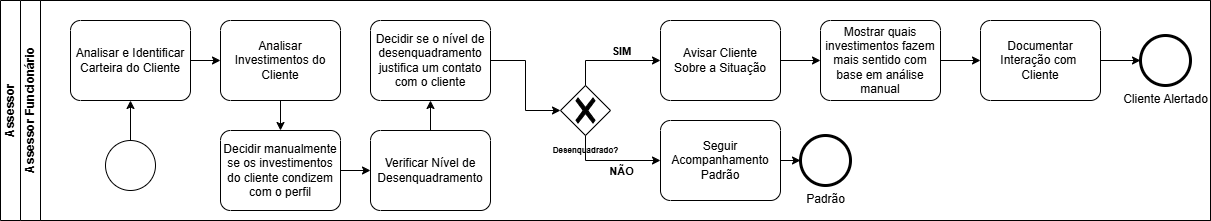

The diagram above was exported from draw.io. Its source (the exported page's mxGraphModel, read from the mxfile embedded in the PNG):
<mxGraphModel dx="1281" dy="1736" grid="1" gridSize="10" guides="1" tooltips="1" connect="1" arrows="1" fold="1" page="1" pageScale="1" pageWidth="827" pageHeight="1169" math="0" shadow="0">
  <root>
    <mxCell id="0" />
    <mxCell id="1" parent="0" />
    <mxCell id="5u_9RfeRIYiSLf4A8QZ_-9" value="Assessor" style="swimlane;html=1;childLayout=stackLayout;resizeParent=1;resizeParentMax=0;horizontal=0;startSize=20;horizontalStack=0;whiteSpace=wrap;" parent="1" vertex="1">
      <mxGeometry x="180" y="-190" width="1210" height="220" as="geometry" />
    </mxCell>
    <mxCell id="5u_9RfeRIYiSLf4A8QZ_-12" value="Assessor&amp;nbsp;Funcionário" style="swimlane;html=1;startSize=20;horizontal=0;" parent="5u_9RfeRIYiSLf4A8QZ_-9" vertex="1">
      <mxGeometry x="20" width="1190" height="220" as="geometry" />
    </mxCell>
    <mxCell id="wj89kcc6tYjqF0ZF5Emb-1" value="" style="points=[[0.145,0.145,0],[0.5,0,0],[0.855,0.145,0],[1,0.5,0],[0.855,0.855,0],[0.5,1,0],[0.145,0.855,0],[0,0.5,0]];shape=mxgraph.bpmn.event;html=1;verticalLabelPosition=bottom;labelBackgroundColor=#ffffff;verticalAlign=top;align=center;perimeter=ellipsePerimeter;outlineConnect=0;aspect=fixed;outline=standard;symbol=general;" vertex="1" parent="5u_9RfeRIYiSLf4A8QZ_-12">
      <mxGeometry x="85" y="140" width="50" height="50" as="geometry" />
    </mxCell>
    <mxCell id="5u_9RfeRIYiSLf4A8QZ_-182" value="Analisar e Identificar Carteira do Cliente" style="points=[[0.25,0,0],[0.5,0,0],[0.75,0,0],[1,0.25,0],[1,0.5,0],[1,0.75,0],[0.75,1,0],[0.5,1,0],[0.25,1,0],[0,0.75,0],[0,0.5,0],[0,0.25,0]];shape=mxgraph.bpmn.task2;whiteSpace=wrap;rectStyle=rounded;size=10;html=1;container=1;expand=0;collapsible=0;taskMarker=abstract;" parent="5u_9RfeRIYiSLf4A8QZ_-12" vertex="1">
      <mxGeometry x="50" y="20" width="120" height="80" as="geometry" />
    </mxCell>
    <mxCell id="5u_9RfeRIYiSLf4A8QZ_-193" value="Verificar Nível de Desenquadramento" style="points=[[0.25,0,0],[0.5,0,0],[0.75,0,0],[1,0.25,0],[1,0.5,0],[1,0.75,0],[0.75,1,0],[0.5,1,0],[0.25,1,0],[0,0.75,0],[0,0.5,0],[0,0.25,0]];shape=mxgraph.bpmn.task2;whiteSpace=wrap;rectStyle=rounded;size=10;html=1;container=1;expand=0;collapsible=0;taskMarker=abstract;" parent="5u_9RfeRIYiSLf4A8QZ_-12" vertex="1">
      <mxGeometry x="350" y="130" width="120" height="80" as="geometry" />
    </mxCell>
    <mxCell id="5u_9RfeRIYiSLf4A8QZ_-195" value="Avisar Cliente&lt;div&gt;Sobre a Situação&lt;/div&gt;" style="points=[[0.25,0,0],[0.5,0,0],[0.75,0,0],[1,0.25,0],[1,0.5,0],[1,0.75,0],[0.75,1,0],[0.5,1,0],[0.25,1,0],[0,0.75,0],[0,0.5,0],[0,0.25,0]];shape=mxgraph.bpmn.task2;whiteSpace=wrap;rectStyle=rounded;size=10;html=1;container=1;expand=0;collapsible=0;taskMarker=abstract;" parent="5u_9RfeRIYiSLf4A8QZ_-12" vertex="1">
      <mxGeometry x="640" y="20" width="120" height="80" as="geometry" />
    </mxCell>
    <mxCell id="5u_9RfeRIYiSLf4A8QZ_-205" style="edgeStyle=orthogonalEdgeStyle;rounded=0;orthogonalLoop=1;jettySize=auto;html=1;exitX=1;exitY=0.5;exitDx=0;exitDy=0;exitPerimeter=0;" parent="5u_9RfeRIYiSLf4A8QZ_-12" source="5u_9RfeRIYiSLf4A8QZ_-196" target="5u_9RfeRIYiSLf4A8QZ_-204" edge="1">
      <mxGeometry relative="1" as="geometry" />
    </mxCell>
    <mxCell id="5u_9RfeRIYiSLf4A8QZ_-196" value="Seguir Acompanhamento Padrão" style="points=[[0.25,0,0],[0.5,0,0],[0.75,0,0],[1,0.25,0],[1,0.5,0],[1,0.75,0],[0.75,1,0],[0.5,1,0],[0.25,1,0],[0,0.75,0],[0,0.5,0],[0,0.25,0]];shape=mxgraph.bpmn.task2;whiteSpace=wrap;rectStyle=rounded;size=10;html=1;container=1;expand=0;collapsible=0;taskMarker=abstract;" parent="5u_9RfeRIYiSLf4A8QZ_-12" vertex="1">
      <mxGeometry x="640" y="120" width="120" height="80" as="geometry" />
    </mxCell>
    <mxCell id="5u_9RfeRIYiSLf4A8QZ_-197" value="&lt;font style=&quot;font-size: 8px;&quot;&gt;&lt;b&gt;Desenquadrado?&lt;/b&gt;&lt;/font&gt;" style="points=[[0.25,0.25,0],[0.5,0,0],[0.75,0.25,0],[1,0.5,0],[0.75,0.75,0],[0.5,1,0],[0.25,0.75,0],[0,0.5,0]];shape=mxgraph.bpmn.gateway2;html=1;verticalLabelPosition=bottom;labelBackgroundColor=#ffffff;verticalAlign=top;align=center;perimeter=rhombusPerimeter;outlineConnect=0;outline=none;symbol=none;gwType=exclusive;" parent="5u_9RfeRIYiSLf4A8QZ_-12" vertex="1">
      <mxGeometry x="540" y="85" width="50" height="50" as="geometry" />
    </mxCell>
    <mxCell id="5u_9RfeRIYiSLf4A8QZ_-200" style="edgeStyle=orthogonalEdgeStyle;rounded=0;orthogonalLoop=1;jettySize=auto;html=1;exitX=0.5;exitY=0;exitDx=0;exitDy=0;exitPerimeter=0;entryX=0;entryY=0.5;entryDx=0;entryDy=0;entryPerimeter=0;" parent="5u_9RfeRIYiSLf4A8QZ_-12" source="5u_9RfeRIYiSLf4A8QZ_-197" target="5u_9RfeRIYiSLf4A8QZ_-195" edge="1">
      <mxGeometry relative="1" as="geometry" />
    </mxCell>
    <mxCell id="5u_9RfeRIYiSLf4A8QZ_-201" style="edgeStyle=orthogonalEdgeStyle;rounded=0;orthogonalLoop=1;jettySize=auto;html=1;exitX=0.5;exitY=1;exitDx=0;exitDy=0;exitPerimeter=0;entryX=0;entryY=0.5;entryDx=0;entryDy=0;entryPerimeter=0;" parent="5u_9RfeRIYiSLf4A8QZ_-12" source="5u_9RfeRIYiSLf4A8QZ_-197" target="5u_9RfeRIYiSLf4A8QZ_-196" edge="1">
      <mxGeometry relative="1" as="geometry" />
    </mxCell>
    <mxCell id="5u_9RfeRIYiSLf4A8QZ_-202" value="&lt;b&gt;NÃO&lt;/b&gt;" style="edgeLabel;html=1;align=center;verticalAlign=middle;resizable=0;points=[];" parent="5u_9RfeRIYiSLf4A8QZ_-12" vertex="1" connectable="0">
      <mxGeometry x="600.0033333333338" y="140.00000000000023" as="geometry">
        <mxPoint y="30" as="offset" />
      </mxGeometry>
    </mxCell>
    <mxCell id="5u_9RfeRIYiSLf4A8QZ_-204" value="Padrão" style="points=[[0.145,0.145,0],[0.5,0,0],[0.855,0.145,0],[1,0.5,0],[0.855,0.855,0],[0.5,1,0],[0.145,0.855,0],[0,0.5,0]];shape=mxgraph.bpmn.event;html=1;verticalLabelPosition=bottom;labelBackgroundColor=#ffffff;verticalAlign=top;align=center;perimeter=ellipsePerimeter;outlineConnect=0;aspect=fixed;outline=end;symbol=terminate2;" parent="5u_9RfeRIYiSLf4A8QZ_-12" vertex="1">
      <mxGeometry x="780" y="135" width="50" height="50" as="geometry" />
    </mxCell>
    <mxCell id="5u_9RfeRIYiSLf4A8QZ_-207" value="Mostrar quais investimentos fazem mais sentido com base em análise manual" style="points=[[0.25,0,0],[0.5,0,0],[0.75,0,0],[1,0.25,0],[1,0.5,0],[1,0.75,0],[0.75,1,0],[0.5,1,0],[0.25,1,0],[0,0.75,0],[0,0.5,0],[0,0.25,0]];shape=mxgraph.bpmn.task2;whiteSpace=wrap;rectStyle=rounded;size=10;html=1;container=1;expand=0;collapsible=0;taskMarker=abstract;" parent="5u_9RfeRIYiSLf4A8QZ_-12" vertex="1">
      <mxGeometry x="800" y="20" width="120" height="80" as="geometry" />
    </mxCell>
    <mxCell id="5u_9RfeRIYiSLf4A8QZ_-208" value="Cliente Alertado" style="points=[[0.145,0.145,0],[0.5,0,0],[0.855,0.145,0],[1,0.5,0],[0.855,0.855,0],[0.5,1,0],[0.145,0.855,0],[0,0.5,0]];shape=mxgraph.bpmn.event;html=1;verticalLabelPosition=bottom;labelBackgroundColor=#ffffff;verticalAlign=top;align=center;perimeter=ellipsePerimeter;outlineConnect=0;aspect=fixed;outline=end;symbol=terminate2;" parent="5u_9RfeRIYiSLf4A8QZ_-12" vertex="1">
      <mxGeometry x="1120" y="35" width="50" height="50" as="geometry" />
    </mxCell>
    <mxCell id="5u_9RfeRIYiSLf4A8QZ_-209" style="edgeStyle=orthogonalEdgeStyle;rounded=0;orthogonalLoop=1;jettySize=auto;html=1;exitX=1;exitY=0.5;exitDx=0;exitDy=0;exitPerimeter=0;entryX=0;entryY=0.5;entryDx=0;entryDy=0;entryPerimeter=0;" parent="5u_9RfeRIYiSLf4A8QZ_-12" source="5u_9RfeRIYiSLf4A8QZ_-195" target="5u_9RfeRIYiSLf4A8QZ_-207" edge="1">
      <mxGeometry relative="1" as="geometry" />
    </mxCell>
    <mxCell id="wj89kcc6tYjqF0ZF5Emb-2" value="&lt;b&gt;SIM&lt;/b&gt;" style="edgeLabel;html=1;align=center;verticalAlign=middle;resizable=0;points=[];" vertex="1" connectable="0" parent="5u_9RfeRIYiSLf4A8QZ_-12">
      <mxGeometry x="600.0033333333338" y="20.000000000000227" as="geometry">
        <mxPoint y="30" as="offset" />
      </mxGeometry>
    </mxCell>
    <mxCell id="wj89kcc6tYjqF0ZF5Emb-3" value="Analisar Investimentos do Cliente" style="points=[[0.25,0,0],[0.5,0,0],[0.75,0,0],[1,0.25,0],[1,0.5,0],[1,0.75,0],[0.75,1,0],[0.5,1,0],[0.25,1,0],[0,0.75,0],[0,0.5,0],[0,0.25,0]];shape=mxgraph.bpmn.task2;whiteSpace=wrap;rectStyle=rounded;size=10;html=1;container=1;expand=0;collapsible=0;taskMarker=abstract;" vertex="1" parent="5u_9RfeRIYiSLf4A8QZ_-12">
      <mxGeometry x="200" y="20" width="120" height="80" as="geometry" />
    </mxCell>
    <mxCell id="wj89kcc6tYjqF0ZF5Emb-4" value="Decidir manualmente se os investimentos do cliente condizem com o perfil" style="points=[[0.25,0,0],[0.5,0,0],[0.75,0,0],[1,0.25,0],[1,0.5,0],[1,0.75,0],[0.75,1,0],[0.5,1,0],[0.25,1,0],[0,0.75,0],[0,0.5,0],[0,0.25,0]];shape=mxgraph.bpmn.task2;whiteSpace=wrap;rectStyle=rounded;size=10;html=1;container=1;expand=0;collapsible=0;taskMarker=abstract;" vertex="1" parent="5u_9RfeRIYiSLf4A8QZ_-12">
      <mxGeometry x="200" y="130" width="120" height="80" as="geometry" />
    </mxCell>
    <mxCell id="wj89kcc6tYjqF0ZF5Emb-5" value="Decidir se o nível de desenquadramento justifica um contato com o cliente" style="points=[[0.25,0,0],[0.5,0,0],[0.75,0,0],[1,0.25,0],[1,0.5,0],[1,0.75,0],[0.75,1,0],[0.5,1,0],[0.25,1,0],[0,0.75,0],[0,0.5,0],[0,0.25,0]];shape=mxgraph.bpmn.task2;whiteSpace=wrap;rectStyle=rounded;size=10;html=1;container=1;expand=0;collapsible=0;taskMarker=abstract;" vertex="1" parent="5u_9RfeRIYiSLf4A8QZ_-12">
      <mxGeometry x="350" y="20" width="120" height="80" as="geometry" />
    </mxCell>
    <mxCell id="wj89kcc6tYjqF0ZF5Emb-7" style="edgeStyle=orthogonalEdgeStyle;rounded=0;orthogonalLoop=1;jettySize=auto;html=1;exitX=0.5;exitY=0;exitDx=0;exitDy=0;exitPerimeter=0;entryX=0.5;entryY=1;entryDx=0;entryDy=0;entryPerimeter=0;" edge="1" parent="5u_9RfeRIYiSLf4A8QZ_-12" source="wj89kcc6tYjqF0ZF5Emb-1" target="5u_9RfeRIYiSLf4A8QZ_-182">
      <mxGeometry relative="1" as="geometry" />
    </mxCell>
    <mxCell id="wj89kcc6tYjqF0ZF5Emb-8" style="edgeStyle=orthogonalEdgeStyle;rounded=0;orthogonalLoop=1;jettySize=auto;html=1;exitX=1;exitY=0.5;exitDx=0;exitDy=0;exitPerimeter=0;entryX=0;entryY=0.5;entryDx=0;entryDy=0;entryPerimeter=0;" edge="1" parent="5u_9RfeRIYiSLf4A8QZ_-12" source="5u_9RfeRIYiSLf4A8QZ_-182" target="wj89kcc6tYjqF0ZF5Emb-3">
      <mxGeometry relative="1" as="geometry" />
    </mxCell>
    <mxCell id="wj89kcc6tYjqF0ZF5Emb-9" style="edgeStyle=orthogonalEdgeStyle;rounded=0;orthogonalLoop=1;jettySize=auto;html=1;exitX=0.5;exitY=1;exitDx=0;exitDy=0;exitPerimeter=0;entryX=0.5;entryY=0;entryDx=0;entryDy=0;entryPerimeter=0;" edge="1" parent="5u_9RfeRIYiSLf4A8QZ_-12" source="wj89kcc6tYjqF0ZF5Emb-3" target="wj89kcc6tYjqF0ZF5Emb-4">
      <mxGeometry relative="1" as="geometry" />
    </mxCell>
    <mxCell id="wj89kcc6tYjqF0ZF5Emb-10" style="edgeStyle=orthogonalEdgeStyle;rounded=0;orthogonalLoop=1;jettySize=auto;html=1;exitX=1;exitY=0.5;exitDx=0;exitDy=0;exitPerimeter=0;entryX=0;entryY=0.5;entryDx=0;entryDy=0;entryPerimeter=0;" edge="1" parent="5u_9RfeRIYiSLf4A8QZ_-12" source="wj89kcc6tYjqF0ZF5Emb-4" target="5u_9RfeRIYiSLf4A8QZ_-193">
      <mxGeometry relative="1" as="geometry" />
    </mxCell>
    <mxCell id="wj89kcc6tYjqF0ZF5Emb-11" style="edgeStyle=orthogonalEdgeStyle;rounded=0;orthogonalLoop=1;jettySize=auto;html=1;exitX=0.5;exitY=0;exitDx=0;exitDy=0;exitPerimeter=0;entryX=0.5;entryY=1;entryDx=0;entryDy=0;entryPerimeter=0;" edge="1" parent="5u_9RfeRIYiSLf4A8QZ_-12" source="5u_9RfeRIYiSLf4A8QZ_-193" target="wj89kcc6tYjqF0ZF5Emb-5">
      <mxGeometry relative="1" as="geometry" />
    </mxCell>
    <mxCell id="wj89kcc6tYjqF0ZF5Emb-13" style="edgeStyle=orthogonalEdgeStyle;rounded=0;orthogonalLoop=1;jettySize=auto;html=1;exitX=1;exitY=0.5;exitDx=0;exitDy=0;exitPerimeter=0;entryX=0;entryY=0.5;entryDx=0;entryDy=0;entryPerimeter=0;" edge="1" parent="5u_9RfeRIYiSLf4A8QZ_-12" source="wj89kcc6tYjqF0ZF5Emb-5" target="5u_9RfeRIYiSLf4A8QZ_-197">
      <mxGeometry relative="1" as="geometry" />
    </mxCell>
    <mxCell id="wj89kcc6tYjqF0ZF5Emb-14" value="Documentar Interação com&amp;nbsp;&lt;div&gt;Cliente&lt;/div&gt;" style="points=[[0.25,0,0],[0.5,0,0],[0.75,0,0],[1,0.25,0],[1,0.5,0],[1,0.75,0],[0.75,1,0],[0.5,1,0],[0.25,1,0],[0,0.75,0],[0,0.5,0],[0,0.25,0]];shape=mxgraph.bpmn.task2;whiteSpace=wrap;rectStyle=rounded;size=10;html=1;container=1;expand=0;collapsible=0;taskMarker=abstract;" vertex="1" parent="5u_9RfeRIYiSLf4A8QZ_-12">
      <mxGeometry x="960" y="20" width="120" height="80" as="geometry" />
    </mxCell>
    <mxCell id="wj89kcc6tYjqF0ZF5Emb-15" style="edgeStyle=orthogonalEdgeStyle;rounded=0;orthogonalLoop=1;jettySize=auto;html=1;exitX=1;exitY=0.5;exitDx=0;exitDy=0;exitPerimeter=0;entryX=0;entryY=0.5;entryDx=0;entryDy=0;entryPerimeter=0;" edge="1" parent="5u_9RfeRIYiSLf4A8QZ_-12" source="5u_9RfeRIYiSLf4A8QZ_-207" target="wj89kcc6tYjqF0ZF5Emb-14">
      <mxGeometry relative="1" as="geometry" />
    </mxCell>
    <mxCell id="wj89kcc6tYjqF0ZF5Emb-16" style="edgeStyle=orthogonalEdgeStyle;rounded=0;orthogonalLoop=1;jettySize=auto;html=1;exitX=1;exitY=0.5;exitDx=0;exitDy=0;exitPerimeter=0;entryX=0;entryY=0.5;entryDx=0;entryDy=0;entryPerimeter=0;" edge="1" parent="5u_9RfeRIYiSLf4A8QZ_-12" source="wj89kcc6tYjqF0ZF5Emb-14" target="5u_9RfeRIYiSLf4A8QZ_-208">
      <mxGeometry relative="1" as="geometry" />
    </mxCell>
  </root>
</mxGraphModel>